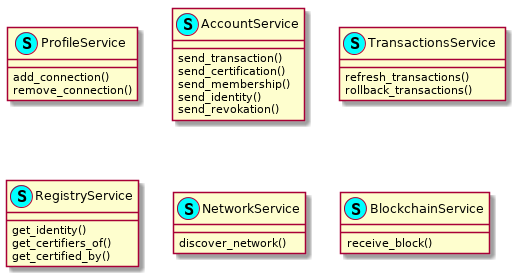

The diagram above was rendered by PlantUML. Its source (embedded in the PNG):
@startuml



class ProfileService << (S,cyan) >>  {
    add_connection()
    remove_connection()

}

class AccountService << (S,cyan) >>  {
    send_transaction()
    send_certification()
    send_membership()
    send_identity()
    send_revokation()
}
class TransactionsService << (S,cyan) >>  {
    refresh_transactions()
    rollback_transactions()
}

class RegistryService << (S,cyan) >> {
    get_identity()
    get_certifiers_of()
    get_certified_by()
}

class NetworkService << (S,cyan) >>  {
    discover_network()
}

class BlockchainService  << (S,cyan) >>  {
    receive_block()
}

@enduml